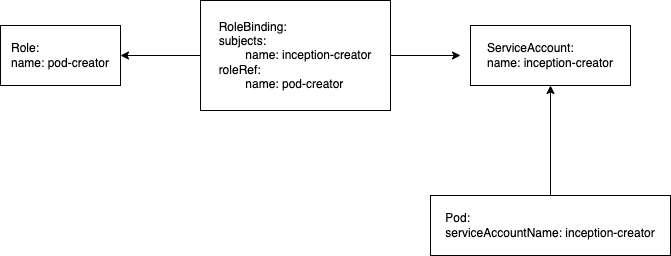

The diagram above was exported from draw.io. Its source (the exported page's mxGraphModel, read from the mxfile embedded in the PNG):
<mxGraphModel dx="1186" dy="595" grid="1" gridSize="10" guides="1" tooltips="1" connect="1" arrows="1" fold="1" page="1" pageScale="1" pageWidth="827" pageHeight="1169" math="0" shadow="0">
  <root>
    <mxCell id="0" />
    <mxCell id="1" parent="0" />
    <mxCell id="11XGujQ8foHHgeqWAo9S-1" value="&lt;div style=&quot;text-align: left;&quot;&gt;&lt;span style=&quot;background-color: initial;&quot;&gt;Role:&lt;/span&gt;&lt;/div&gt;&lt;div style=&quot;text-align: left;&quot;&gt;&lt;span style=&quot;background-color: initial;&quot;&gt;name: pod-creator&lt;/span&gt;&lt;/div&gt;" style="rounded=0;whiteSpace=wrap;html=1;" vertex="1" parent="1">
      <mxGeometry x="80" y="170" width="120" height="60" as="geometry" />
    </mxCell>
    <mxCell id="11XGujQ8foHHgeqWAo9S-2" value="&lt;div style=&quot;text-align: left;&quot;&gt;&lt;span style=&quot;background-color: initial;&quot;&gt;ServiceAccount:&lt;/span&gt;&lt;/div&gt;&lt;div style=&quot;text-align: left;&quot;&gt;&lt;span style=&quot;background-color: initial;&quot;&gt;name: inception-creator&lt;/span&gt;&lt;/div&gt;" style="rounded=0;whiteSpace=wrap;html=1;" vertex="1" parent="1">
      <mxGeometry x="550" y="170" width="160" height="60" as="geometry" />
    </mxCell>
    <mxCell id="11XGujQ8foHHgeqWAo9S-6" style="edgeStyle=orthogonalEdgeStyle;rounded=0;orthogonalLoop=1;jettySize=auto;html=1;exitX=0;exitY=0.5;exitDx=0;exitDy=0;entryX=1;entryY=0.5;entryDx=0;entryDy=0;" edge="1" parent="1" source="11XGujQ8foHHgeqWAo9S-3" target="11XGujQ8foHHgeqWAo9S-1">
      <mxGeometry relative="1" as="geometry" />
    </mxCell>
    <mxCell id="11XGujQ8foHHgeqWAo9S-7" style="edgeStyle=orthogonalEdgeStyle;rounded=0;orthogonalLoop=1;jettySize=auto;html=1;exitX=1;exitY=0.5;exitDx=0;exitDy=0;" edge="1" parent="1" source="11XGujQ8foHHgeqWAo9S-3">
      <mxGeometry relative="1" as="geometry">
        <mxPoint x="540" y="200" as="targetPoint" />
      </mxGeometry>
    </mxCell>
    <mxCell id="11XGujQ8foHHgeqWAo9S-3" value="&lt;div style=&quot;text-align: left;&quot;&gt;&lt;span style=&quot;background-color: initial;&quot;&gt;RoleBinding:&lt;/span&gt;&lt;/div&gt;&lt;div style=&quot;text-align: left;&quot;&gt;&lt;span style=&quot;background-color: initial;&quot;&gt;subjects:&amp;nbsp;&lt;/span&gt;&lt;/div&gt;&lt;div style=&quot;text-align: left;&quot;&gt;&lt;span style=&quot;background-color: initial;&quot;&gt;&lt;span style=&quot;white-space: pre;&quot;&gt;&#09;&lt;/span&gt;name: inception-creator&lt;/span&gt;&lt;/div&gt;&lt;div style=&quot;text-align: left;&quot;&gt;&lt;span style=&quot;background-color: initial;&quot;&gt;roleRef:&lt;/span&gt;&lt;/div&gt;&lt;div style=&quot;text-align: left;&quot;&gt;&lt;span style=&quot;background-color: initial;&quot;&gt;&lt;span style=&quot;white-space: pre;&quot;&gt;&#09;&lt;/span&gt;name: pod-creator&lt;br&gt;&lt;/span&gt;&lt;/div&gt;" style="rounded=0;whiteSpace=wrap;html=1;" vertex="1" parent="1">
      <mxGeometry x="280" y="145" width="190" height="110" as="geometry" />
    </mxCell>
    <mxCell id="11XGujQ8foHHgeqWAo9S-10" style="edgeStyle=orthogonalEdgeStyle;rounded=0;orthogonalLoop=1;jettySize=auto;html=1;exitX=0.5;exitY=0;exitDx=0;exitDy=0;entryX=0.5;entryY=1;entryDx=0;entryDy=0;" edge="1" parent="1" source="11XGujQ8foHHgeqWAo9S-8" target="11XGujQ8foHHgeqWAo9S-2">
      <mxGeometry relative="1" as="geometry" />
    </mxCell>
    <mxCell id="11XGujQ8foHHgeqWAo9S-8" value="&lt;div style=&quot;text-align: left;&quot;&gt;&lt;span style=&quot;background-color: initial;&quot;&gt;Pod:&lt;/span&gt;&lt;/div&gt;&lt;div style=&quot;text-align: left;&quot;&gt;&lt;span style=&quot;background-color: initial;&quot;&gt;serviceAccountName: inception-creator&lt;/span&gt;&lt;/div&gt;" style="rounded=0;whiteSpace=wrap;html=1;" vertex="1" parent="1">
      <mxGeometry x="510" y="340" width="240" height="60" as="geometry" />
    </mxCell>
  </root>
</mxGraphModel>